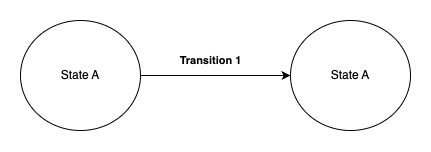

The diagram above was exported from draw.io. Its source (the exported page's mxGraphModel, read from the mxfile embedded in the PNG):
<mxGraphModel dx="903" dy="1807" grid="1" gridSize="10" guides="1" tooltips="1" connect="1" arrows="1" fold="1" page="1" pageScale="1" pageWidth="827" pageHeight="1169" math="0" shadow="0">
  <root>
    <mxCell id="0" />
    <mxCell id="1" parent="0" />
    <mxCell id="2" value="&lt;b&gt;Transition 1&lt;/b&gt;" style="edgeStyle=orthogonalEdgeStyle;rounded=0;orthogonalLoop=1;jettySize=auto;html=1;" edge="1" source="3" target="4" parent="1">
      <mxGeometry x="-0.0667" y="15" relative="1" as="geometry">
        <mxPoint as="offset" />
      </mxGeometry>
    </mxCell>
    <mxCell id="3" value="State A" style="ellipse;whiteSpace=wrap;html=1;" vertex="1" parent="1">
      <mxGeometry x="1030" y="5190" width="120" height="110" as="geometry" />
    </mxCell>
    <mxCell id="4" value="State A" style="ellipse;whiteSpace=wrap;html=1;" vertex="1" parent="1">
      <mxGeometry x="1300" y="5190" width="120" height="110" as="geometry" />
    </mxCell>
  </root>
</mxGraphModel>